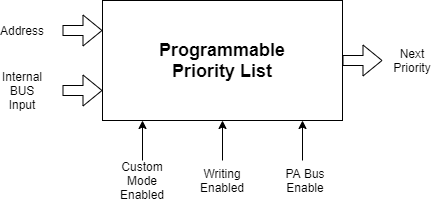

The diagram above was exported from draw.io. Its source (the exported page's mxGraphModel, read from the mxfile embedded in the PNG):
<mxGraphModel dx="1024" dy="592" grid="1" gridSize="10" guides="1" tooltips="1" connect="1" arrows="1" fold="1" page="1" pageScale="1" pageWidth="827" pageHeight="1169" math="0" shadow="0">
  <root>
    <mxCell id="0" />
    <mxCell id="1" parent="0" />
    <mxCell id="NoaIfZOmjHYtZ1hTsEHP-1" value="&lt;b&gt;&lt;font style=&quot;font-size: 18px&quot;&gt;Programmable&lt;br&gt;Priority List&lt;/font&gt;&lt;/b&gt;" style="rounded=0;whiteSpace=wrap;html=1;" parent="1" vertex="1">
      <mxGeometry x="240" y="160" width="240" height="120" as="geometry" />
    </mxCell>
    <mxCell id="NoaIfZOmjHYtZ1hTsEHP-5" value="" style="endArrow=classic;html=1;exitX=1;exitY=0.5;exitDx=0;exitDy=0;shape=flexArrow;" parent="1" source="NoaIfZOmjHYtZ1hTsEHP-1" edge="1">
      <mxGeometry width="50" height="50" relative="1" as="geometry">
        <mxPoint x="390" y="330" as="sourcePoint" />
        <mxPoint x="520" y="220" as="targetPoint" />
      </mxGeometry>
    </mxCell>
    <mxCell id="NoaIfZOmjHYtZ1hTsEHP-11" value="Next Priority" style="text;html=1;strokeColor=none;fillColor=none;align=center;verticalAlign=middle;whiteSpace=wrap;rounded=0;" parent="1" vertex="1">
      <mxGeometry x="530" y="210" width="40" height="20" as="geometry" />
    </mxCell>
    <mxCell id="0HY3GjLht7wxY_Vf3UDG-1" value="" style="shape=flexArrow;endArrow=classic;html=1;entryX=0;entryY=0.25;entryDx=0;entryDy=0;" parent="1" target="NoaIfZOmjHYtZ1hTsEHP-1" edge="1">
      <mxGeometry width="50" height="50" relative="1" as="geometry">
        <mxPoint x="200" y="190" as="sourcePoint" />
        <mxPoint x="440" y="270" as="targetPoint" />
      </mxGeometry>
    </mxCell>
    <mxCell id="0HY3GjLht7wxY_Vf3UDG-2" value="Address" style="text;html=1;strokeColor=none;fillColor=none;align=center;verticalAlign=middle;whiteSpace=wrap;rounded=0;" parent="1" vertex="1">
      <mxGeometry x="140" y="180" width="40" height="20" as="geometry" />
    </mxCell>
    <mxCell id="0HY3GjLht7wxY_Vf3UDG-3" value="" style="endArrow=classic;html=1;entryX=0.5;entryY=1;entryDx=0;entryDy=0;" parent="1" target="NoaIfZOmjHYtZ1hTsEHP-1" edge="1">
      <mxGeometry width="50" height="50" relative="1" as="geometry">
        <mxPoint x="360" y="320" as="sourcePoint" />
        <mxPoint x="440" y="270" as="targetPoint" />
      </mxGeometry>
    </mxCell>
    <mxCell id="0HY3GjLht7wxY_Vf3UDG-4" value="Writing Enabled" style="text;html=1;strokeColor=none;fillColor=none;align=center;verticalAlign=middle;whiteSpace=wrap;rounded=0;" parent="1" vertex="1">
      <mxGeometry x="340" y="330" width="40" height="20" as="geometry" />
    </mxCell>
    <mxCell id="0HY3GjLht7wxY_Vf3UDG-5" value="" style="endArrow=classic;html=1;entryX=0.25;entryY=1;entryDx=0;entryDy=0;" parent="1" edge="1">
      <mxGeometry width="50" height="50" relative="1" as="geometry">
        <mxPoint x="280" y="320" as="sourcePoint" />
        <mxPoint x="280" y="280" as="targetPoint" />
      </mxGeometry>
    </mxCell>
    <mxCell id="0HY3GjLht7wxY_Vf3UDG-6" value="Custom Mode Enabled" style="text;html=1;strokeColor=none;fillColor=none;align=center;verticalAlign=middle;whiteSpace=wrap;rounded=0;" parent="1" vertex="1">
      <mxGeometry x="260" y="330" width="40" height="20" as="geometry" />
    </mxCell>
    <mxCell id="0HY3GjLht7wxY_Vf3UDG-7" value="" style="endArrow=classic;html=1;entryX=0.25;entryY=1;entryDx=0;entryDy=0;" parent="1" edge="1">
      <mxGeometry width="50" height="50" relative="1" as="geometry">
        <mxPoint x="440" y="320" as="sourcePoint" />
        <mxPoint x="440" y="280" as="targetPoint" />
      </mxGeometry>
    </mxCell>
    <mxCell id="0HY3GjLht7wxY_Vf3UDG-8" value="PA Bus Enable" style="text;html=1;strokeColor=none;fillColor=none;align=center;verticalAlign=middle;whiteSpace=wrap;rounded=0;" parent="1" vertex="1">
      <mxGeometry x="420" y="330" width="46" height="20" as="geometry" />
    </mxCell>
    <mxCell id="0HY3GjLht7wxY_Vf3UDG-10" value="" style="shape=flexArrow;endArrow=classic;html=1;entryX=0;entryY=0.75;entryDx=0;entryDy=0;" parent="1" target="NoaIfZOmjHYtZ1hTsEHP-1" edge="1">
      <mxGeometry width="50" height="50" relative="1" as="geometry">
        <mxPoint x="200" y="250" as="sourcePoint" />
        <mxPoint x="440" y="250" as="targetPoint" />
      </mxGeometry>
    </mxCell>
    <mxCell id="0HY3GjLht7wxY_Vf3UDG-11" value="Internal&lt;br&gt;BUS Input" style="text;html=1;strokeColor=none;fillColor=none;align=center;verticalAlign=middle;whiteSpace=wrap;rounded=0;" parent="1" vertex="1">
      <mxGeometry x="140" y="240" width="40" height="20" as="geometry" />
    </mxCell>
  </root>
</mxGraphModel>